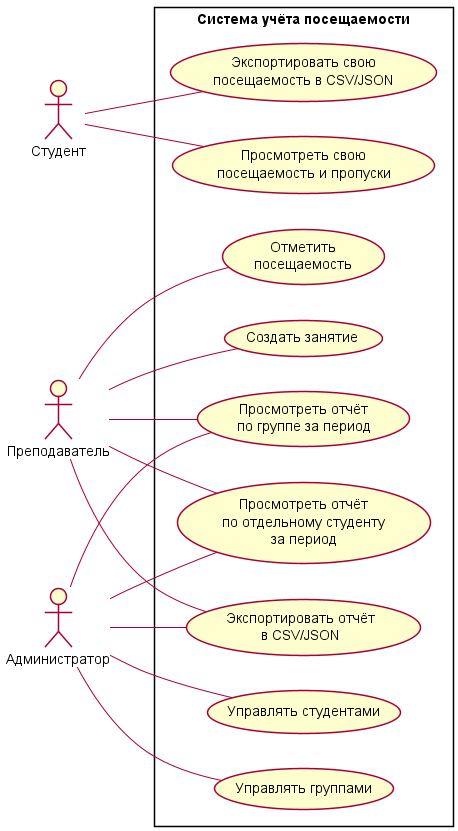

The diagram above was rendered by PlantUML. Its source (embedded in the PNG):
@startuml

left to right direction
skinparam shadowing false

actor "Преподаватель" as Teacher
actor "Студент" as Student
actor "Администратор" as Admin

rectangle "Система учёта посещаемости" {

    usecase "Просмотреть отчёт\nпо отдельному студенту\nза период" as StudentReport

    usecase "Отметить\nпосещаемость" as MarkAttendance

    usecase "Просмотреть отчёт\nпо группе за период" as GroupReport

    usecase "Создать занятие" as CreateLesson

    usecase "Экспортировать отчёт\nв CSV/JSON" as ExportReport

    usecase "Просмотреть свою\nпосещаемость и пропуски" as ViewOwnAttendance

    usecase "Экспортировать свою\nпосещаемость в CSV/JSON" as ExportOwnAttendance

    usecase "Управлять студентами" as ManageStudents

    usecase "Управлять группами" as ManageGroups
}

Teacher -- StudentReport
Teacher -- MarkAttendance
Teacher -- GroupReport
Teacher -- CreateLesson
Teacher -- ExportReport

Student -- ViewOwnAttendance
Student -- ExportOwnAttendance

Admin -- StudentReport
Admin -- GroupReport
Admin -- ExportReport
Admin -- ManageStudents
Admin -- ManageGroups

@enduml